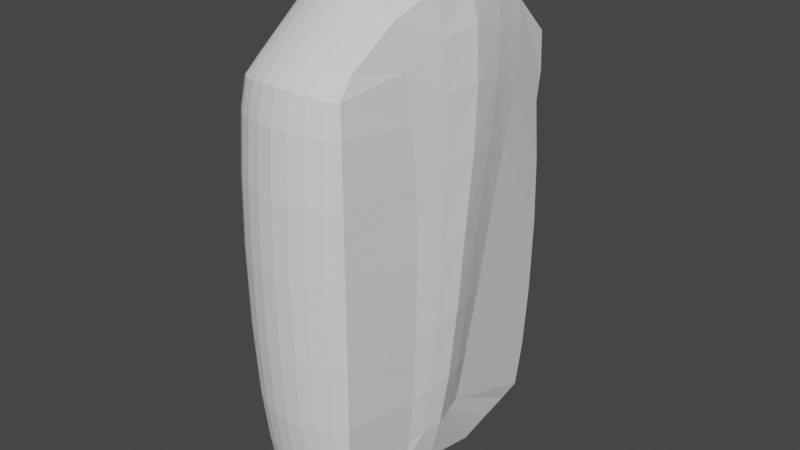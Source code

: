 # Source: realisticKangaroo_-_Copy.blend  (saved by Blender 3.5.10; exported with 4.5.12 LTS)
import bpy
from mathutils import Matrix  # noqa: F401  (used for matrix-valued properties, if any)

bpy.ops.wm.read_factory_settings(use_empty=True)
scene = bpy.context.scene
scene.name = 'Scene'

# ---- collections
col_collection = bpy.data.collections.new('Collection'); scene.collection.children.link(col_collection)
col_refimages = bpy.data.collections.new('RefImages'); scene.collection.children.link(col_refimages)

# ---- world
world_world = bpy.data.worlds.new('World'); scene.world = world_world
world_world.use_nodes = True; world_world.node_tree.nodes.clear()
_N = world_world.node_tree.nodes; _L = world_world.node_tree.links
n0 = _N.new('ShaderNodeOutputWorld'); n0.name = 'World Output'; n0.location = (300, 300)
n1 = _N.new('ShaderNodeBackground'); n1.name = 'Background'; n1.location = (10, 300)
n1.inputs[0].default_value = (0.05088, 0.05088, 0.05088, 1.0)
_L.new(n1.outputs[0], n0.inputs[0])
n0.is_active_output = True
world_world.color = (0.05088, 0.05088, 0.05088)
world_world.use_sun_shadow = False
world_world.sun_shadow_jitter_overblur = 0.0

# ---- meshes
me_cube_001 = bpy.data.meshes.new('Cube.001')
me_cube_001.from_pydata([(0.5, -0.1391, -2.842), (0.5, -0.01066, 1.326), (0.5, 2.357, -3.056), (0.5, 2.723, 1.049), (0.4188, 2.392, -3.092), (0.2966, 2.43, -3.129), (0.1534, 2.456, -3.156), (1.583e-08, 2.466, -3.166), (-5.588e-09, 2.833, 1.159), (0.1534, 2.823, 1.149), (0.2966, 2.796, 1.122), (0.4188, 2.758, 1.084), (0.5351, 2.69, 0.6589), (0.5729, 2.583, 0.3836), (0.5996, 2.609, -0.2266), (0.6096, 2.619, -0.9268), (0.5996, 2.609, -1.735), (0.5729, 2.583, -2.44), (0.5351, 2.545, -2.95), (0.5351, 0.08416, -2.859), (0.5729, 0.5139, -2.897), (0.6096, 0.9283, -2.934), (0.5729, 1.585, -3.109), (0.5351, 2.013, -3.071), (0.5351, 2.263, 1.471), (0.5729, 1.83, 1.752), (0.6096, 1.407, 1.855), (0.5729, 0.9636, 1.825), (0.5351, 0.5009, 1.669), (0.5351, -0.1743, 1.155), (0.5729, -0.2121, 0.8549), (0.5996, -0.2388, 0.2446), (0.6096, -0.2487, -0.4555), (0.5996, -0.2388, -1.264), (0.5729, -0.2121, -1.969), (0.5351, -0.1743, -2.479), (-1.211e-08, -0.2487, -2.952), (0.1534, -0.2388, -2.942), (0.2966, -0.2121, -2.915), (0.4188, -0.1743, -2.877), (0.4188, -0.04578, 1.361), (0.2966, -0.0836, 1.399), (0.1534, -0.1103, 1.426), (-9.313e-10, -0.1202, 1.436), (2.224e-08, 2.72, -3.013), (2.515e-08, 2.792, -2.477), (1.513e-08, 2.835, -1.752), (9.313e-09, 2.849, -0.9268), (5.821e-09, 2.835, -0.2099), (-5.588e-09, 2.792, 0.4201), (-7.218e-09, 2.865, 0.722), (0.1561, 2.708, -3.005), (0.1619, 2.778, -2.472), (0.1676, 2.821, -1.749), (0.1701, 2.835, -0.9268), (0.1676, 2.821, -0.2125), (0.1619, 2.778, 0.415), (0.1561, 2.853, 0.7145), (0.303, 2.674, -2.986), (0.3162, 2.739, -2.46), (0.3281, 2.778, -1.744), (0.3331, 2.792, -0.9268), (0.3281, 2.778, -0.2181), (0.3162, 2.739, 0.4031), (0.303, 2.819, 0.6954), (0.4318, 2.62, -2.963), (0.4553, 2.674, -2.447), (0.4744, 2.708, -1.738), (0.482, 2.72, -0.9268), (0.4744, 2.708, -0.224), (0.4553, 2.674, 0.3899), (0.4318, 2.765, 0.6718), (0.6105, 1.348, -2.453), (0.6641, 1.403, -1.929), (0.698, 1.53, -1.212), (0.7099, 1.68, -0.4545), (0.698, 1.866, 0.1793), (0.6641, 2.038, 0.7126), (0.6105, 2.184, 1.081), (0.6641, 1.148, -2.461), (0.729, 1.202, -1.924), (0.7684, 1.281, -1.169), (0.7818, 1.394, -0.3729), (0.7684, 1.541, 0.3181), (0.729, 1.684, 0.8975), (0.6641, 1.789, 1.337), (0.7099, 0.9532, -2.478), (0.7818, 0.9849, -1.933), (0.8251, 1.038, -1.179), (0.8395, 1.11, -0.3596), (0.8251, 1.22, 0.3614), (0.7818, 1.307, 0.9733), (0.7099, 1.374, 1.458), (0.6641, 0.7651, -2.502), (0.729, 0.7773, -1.966), (0.7684, 0.7995, -1.224), (0.7818, 0.8457, -0.4109), (0.7684, 0.8927, 0.3214), (0.729, 0.9386, 0.9646), (0.6641, 0.9492, 1.419), (0.6105, 0.6082, -2.556), (0.6641, 0.5853, -2.042), (0.698, 0.5772, -1.335), (0.7099, 0.5839, -0.5552), (0.698, 0.575, 0.1771), (0.6641, 0.5557, 0.7806), (0.6105, 0.5234, 1.237), (0.4318, -0.2496, -2.491), (0.4553, -0.3033, -1.975), (0.4744, -0.3372, -1.267), (0.482, -0.3491, -0.4555), (0.4744, -0.3372, 0.2473), (0.4553, -0.3033, 0.8612), (0.4318, -0.2496, 1.168), (0.303, -0.3033, -2.515), (0.3162, -0.3681, -1.989), (0.3281, -0.4076, -1.272), (0.3331, -0.421, -0.4555), (0.3281, -0.4076, 0.2531), (0.3162, -0.3681, 0.8744), (0.303, -0.3033, 1.191), (0.1561, -0.3372, -2.534), (0.1619, -0.4076, -2.0), (0.1676, -0.45, -1.278), (0.1701, -0.4642, -0.4555), (0.1676, -0.45, 0.2588), (0.1619, -0.4076, 0.8863), (0.1561, -0.3372, 1.21), (-1.851e-08, -0.3491, -2.542), (-2.515e-08, -0.421, -2.006), (-1.513e-08, -0.4642, -1.281), (-9.313e-09, -0.4787, -0.4555), (-5.821e-09, -0.4642, 0.2613), (5.588e-09, -0.421, 0.8914), (7.334e-09, -0.3491, 1.218), (-1.863e-09, 2.076, -3.246), (0.1561, 2.068, -3.234), (0.303, 2.049, -3.2), (0.4318, 2.026, -3.147), (-7.451e-09, 1.621, -3.318), (0.1619, 1.616, -3.305), (0.3162, 1.605, -3.265), (0.4553, 1.591, -3.2), (1.813e-16, 0.9283, -3.164), (0.1701, 0.9283, -3.149), (0.3331, 0.9283, -3.106), (0.482, 0.9283, -3.034), (1.211e-08, 0.4774, -3.106), (0.1619, 0.4825, -3.093), (0.3162, 0.4944, -3.053), (0.4553, 0.5076, -2.988), (1.281e-09, 0.02102, -3.034), (0.1561, 0.02861, -3.022), (0.303, 0.0477, -2.988), (0.4318, 0.07125, -2.935), (0.4318, 2.276, 1.546), (0.303, 2.3, 1.6), (0.1561, 2.319, 1.634), (1.863e-09, 2.327, 1.646), (0.4553, 1.836, 1.843), (0.3162, 1.849, 1.908), (0.1619, 1.861, 1.947), (1.118e-08, 1.866, 1.961), (0.482, 1.407, 1.955), (0.3331, 1.407, 2.027), (0.1701, 1.407, 2.07), (-9.313e-10, 1.407, 2.085), (0.4553, 0.9573, 1.917), (0.3162, 0.9441, 1.981), (0.1619, 0.9322, 2.021), (-1.676e-08, 0.9271, 2.034), (0.4318, 0.488, 1.744), (0.303, 0.4645, 1.798), (0.1561, 0.4454, 1.832), (-3.609e-09, 0.4378, 1.844)], [], [(44, 45, 52, 51), (45, 46, 53, 52), (46, 47, 54, 53), (47, 48, 55, 54), (48, 49, 56, 55), (49, 50, 57, 56), (51, 52, 59, 58), (52, 53, 60, 59), (53, 54, 61, 60), (54, 55, 62, 61), (55, 56, 63, 62), (56, 57, 64, 63), (58, 59, 66, 65), (59, 60, 67, 66), (60, 61, 68, 67), (61, 62, 69, 68), (62, 63, 70, 69), (63, 64, 71, 70), (50, 8, 9, 57), (57, 9, 10, 64), (64, 10, 11, 71), (71, 11, 3, 12), (70, 71, 12, 13), (69, 70, 13, 14), (68, 69, 14, 15), (67, 68, 15, 16), (66, 67, 16, 17), (65, 66, 17, 18), (4, 65, 18, 2), (5, 58, 65, 4), (6, 51, 58, 5), (7, 44, 51, 6), (72, 73, 80, 79), (73, 74, 81, 80), (74, 75, 82, 81), (75, 76, 83, 82), (76, 77, 84, 83), (77, 78, 85, 84), (81, 88, 87, 80), (82, 89, 88, 81), (83, 90, 89, 82), (84, 91, 90, 83), (85, 92, 91, 84), (87, 94, 93, 86), (88, 95, 94, 87), (89, 96, 95, 88), (90, 97, 96, 89), (91, 98, 97, 90), (92, 99, 98, 91), (25, 26, 92, 85), (93, 94, 101, 100), (94, 95, 102, 101), (95, 96, 103, 102), (96, 97, 104, 103), (97, 98, 105, 104), (98, 99, 106, 105), (2, 18, 72, 23), (18, 17, 73, 72), (17, 16, 74, 73), (16, 15, 75, 74), (15, 14, 76, 75), (14, 13, 77, 76), (13, 12, 78, 77), (12, 3, 24, 78), (78, 24, 25, 85), (26, 27, 99, 92), (21, 86, 93, 20), (99, 27, 28, 106), (106, 28, 1, 29), (105, 106, 29, 30), (104, 105, 30, 31), (103, 104, 31, 32), (102, 103, 32, 33), (101, 102, 33, 34), (100, 101, 34, 35), (19, 100, 35, 0), (20, 93, 100, 19), (22, 79, 86, 21), (140, 144, 143, 139), (23, 72, 79, 22), (107, 108, 115, 114), (108, 109, 116, 115), (109, 110, 117, 116), (110, 111, 118, 117), (111, 112, 119, 118), (112, 113, 120, 119), (114, 115, 122, 121), (115, 116, 123, 122), (116, 117, 124, 123), (117, 118, 125, 124), (118, 119, 126, 125), (119, 120, 127, 126), (121, 122, 129, 128), (122, 123, 130, 129), (123, 124, 131, 130), (124, 125, 132, 131), (125, 126, 133, 132), (126, 127, 134, 133), (0, 35, 107, 39), (35, 34, 108, 107), (34, 33, 109, 108), (33, 32, 110, 109), (32, 31, 111, 110), (31, 30, 112, 111), (30, 29, 113, 112), (29, 1, 40, 113), (113, 40, 41, 120), (120, 41, 42, 127), (127, 42, 43, 134), (37, 121, 128, 36), (38, 114, 121, 37), (39, 107, 114, 38), (135, 136, 140, 139), (136, 137, 141, 140), (137, 138, 142, 141), (141, 145, 144, 140), (142, 146, 145, 141), (144, 148, 147, 143), (145, 149, 148, 144), (146, 150, 149, 145), (21, 146, 142, 22), (147, 148, 152, 151), (148, 149, 153, 152), (149, 150, 154, 153), (7, 6, 136, 135), (6, 5, 137, 136), (5, 4, 138, 137), (4, 2, 23, 138), (138, 23, 22, 142), (20, 150, 146, 21), (160, 164, 163, 159), (150, 20, 19, 154), (154, 19, 0, 39), (153, 154, 39, 38), (152, 153, 38, 37), (151, 152, 37, 36), (155, 156, 160, 159), (156, 157, 161, 160), (157, 158, 162, 161), (161, 165, 164, 160), (162, 166, 165, 161), (164, 168, 167, 163), (165, 169, 168, 164), (166, 170, 169, 165), (26, 163, 167, 27), (167, 168, 172, 171), (168, 169, 173, 172), (169, 170, 174, 173), (3, 11, 155, 24), (11, 10, 156, 155), (10, 9, 157, 156), (9, 8, 158, 157), (173, 174, 43, 42), (172, 173, 42, 41), (171, 172, 41, 40), (28, 171, 40, 1), (27, 167, 171, 28), (25, 159, 163, 26), (24, 155, 159, 25), (80, 87, 86, 79)])
_uv = me_cube_001.uv_layers.new(name='UVMap')
_uv.uv.foreach_set('vector', [0.4063, 0.375, 0.4375, 0.375, 0.4375, 0.4063, 0.4063, 0.4062, 0.4375, 0.375, 0.4688, 0.375, 0.4688, 0.4063, 0.4375, 0.4063, 0.4688, 0.375, 0.5, 0.375, 0.5, 0.4063, 0.4688, 0.4063, 0.5, 0.375, 0.5312, 0.375, 0.5313, 0.4063, 0.5, 0.4063, 0.5312, 0.375, 0.5625, 0.375, 0.5625, 0.4063, 0.5313, 0.4063, 0.5625, 0.375, 0.5938, 0.375, 0.5938, 0.4063, 0.5625, 0.4063, 0.4063, 0.4062, 0.4375, 0.4063, 0.4375, 0.4375, 0.4063, 0.4375, 0.4375, 0.4063, 0.4688, 0.4063, 0.4688, 0.4375, 0.4375, 0.4375, 0.4688, 0.4063, 0.5, 0.4063, 0.5, 0.4375, 0.4688, 0.4375, 0.5, 0.4063, 0.5313, 0.4063, 0.5312, 0.4375, 0.5, 0.4375, 0.5313, 0.4063, 0.5625, 0.4063, 0.5625, 0.4375, 0.5312, 0.4375, 0.5625, 0.4063, 0.5938, 0.4063, 0.5938, 0.4375, 0.5625, 0.4375, 0.4063, 0.4375, 0.4375, 0.4375, 0.4375, 0.4688, 0.4063, 0.4688, 0.4375, 0.4375, 0.4688, 0.4375, 0.4688, 0.4688, 0.4375, 0.4688, 0.4688, 0.4375, 0.5, 0.4375, 0.5, 0.4688, 0.4688, 0.4688, 0.5, 0.4375, 0.5312, 0.4375, 0.5313, 0.4688, 0.5, 0.4688, 0.5312, 0.4375, 0.5625, 0.4375, 0.5625, 0.4688, 0.5313, 0.4688, 0.5625, 0.4375, 0.5938, 0.4375, 0.5938, 0.4687, 0.5625, 0.4688, 0.5938, 0.375, 0.625, 0.375, 0.625, 0.4063, 0.5938, 0.4063, 0.5938, 0.4063, 0.625, 0.4063, 0.625, 0.4375, 0.5938, 0.4375, 0.5938, 0.4375, 0.625, 0.4375, 0.625, 0.4688, 0.5938, 0.4687, 0.5938, 0.4687, 0.625, 0.4688, 0.625, 0.5, 0.5938, 0.5, 0.5625, 0.4688, 0.5938, 0.4687, 0.5938, 0.5, 0.5625, 0.5, 0.5313, 0.4688, 0.5625, 0.4688, 0.5625, 0.5, 0.5312, 0.5, 0.5, 0.4688, 0.5313, 0.4688, 0.5312, 0.5, 0.5, 0.5, 0.4688, 0.4688, 0.5, 0.4688, 0.5, 0.5, 0.4688, 0.5, 0.4375, 0.4688, 0.4688, 0.4688, 0.4688, 0.5, 0.4375, 0.5, 0.4063, 0.4688, 0.4375, 0.4688, 0.4375, 0.5, 0.4063, 0.5, 0.375, 0.4688, 0.4063, 0.4688, 0.4063, 0.5, 0.375, 0.5, 0.375, 0.4375, 0.4063, 0.4375, 0.4063, 0.4688, 0.375, 0.4688, 0.375, 0.4063, 0.4063, 0.4062, 0.4063, 0.4375, 0.375, 0.4375, 0.375, 0.375, 0.4063, 0.375, 0.4063, 0.4062, 0.375, 0.4063, 0.4063, 0.5313, 0.4375, 0.5313, 0.4375, 0.5625, 0.4063, 0.5625, 0.4375, 0.5313, 0.4688, 0.5313, 0.4688, 0.5625, 0.4375, 0.5625, 0.4688, 0.5313, 0.5, 0.5313, 0.5, 0.5625, 0.4688, 0.5625, 0.5, 0.5313, 0.5313, 0.5313, 0.5312, 0.5625, 0.5, 0.5625, 0.5313, 0.5313, 0.5625, 0.5313, 0.5625, 0.5625, 0.5312, 0.5625, 0.5625, 0.5313, 0.5938, 0.5313, 0.5938, 0.5625, 0.5625, 0.5625, 0.4688, 0.5625, 0.4688, 0.625, 0.4375, 0.625, 0.4375, 0.5625, 0.5, 0.5625, 0.5, 0.625, 0.4688, 0.625, 0.4688, 0.5625, 0.5312, 0.5625, 0.5312, 0.625, 0.5, 0.625, 0.5, 0.5625, 0.5625, 0.5625, 0.5625, 0.625, 0.5312, 0.625, 0.5312, 0.5625, 0.5938, 0.5625, 0.5938, 0.625, 0.5625, 0.625, 0.5625, 0.5625, 0.4375, 0.625, 0.4375, 0.6875, 0.4063, 0.6875, 0.4063, 0.625, 0.4688, 0.625, 0.4688, 0.6875, 0.4375, 0.6875, 0.4375, 0.625, 0.5, 0.625, 0.5, 0.6875, 0.4688, 0.6875, 0.4688, 0.625, 0.5312, 0.625, 0.5312, 0.6875, 0.5, 0.6875, 0.5, 0.625, 0.5625, 0.625, 0.5625, 0.6875, 0.5312, 0.6875, 0.5312, 0.625, 0.5938, 0.625, 0.5938, 0.6875, 0.5625, 0.6875, 0.5625, 0.625, 0.625, 0.5625, 0.625, 0.625, 0.5938, 0.625, 0.5938, 0.5625, 0.4063, 0.6875, 0.4375, 0.6875, 0.4375, 0.7188, 0.4063, 0.7188, 0.4375, 0.6875, 0.4688, 0.6875, 0.4688, 0.7187, 0.4375, 0.7188, 0.4688, 0.6875, 0.5, 0.6875, 0.5, 0.7188, 0.4688, 0.7187, 0.5, 0.6875, 0.5312, 0.6875, 0.5313, 0.7187, 0.5, 0.7188, 0.5312, 0.6875, 0.5625, 0.6875, 0.5625, 0.7188, 0.5313, 0.7187, 0.5625, 0.6875, 0.5938, 0.6875, 0.5938, 0.7188, 0.5625, 0.7188, 0.375, 0.5, 0.4063, 0.5, 0.4063, 0.5313, 0.375, 0.5313, 0.4063, 0.5, 0.4375, 0.5, 0.4375, 0.5313, 0.4063, 0.5313, 0.4375, 0.5, 0.4688, 0.5, 0.4688, 0.5313, 0.4375, 0.5313, 0.4688, 0.5, 0.5, 0.5, 0.5, 0.5313, 0.4688, 0.5313, 0.5, 0.5, 0.5312, 0.5, 0.5313, 0.5313, 0.5, 0.5313, 0.5312, 0.5, 0.5625, 0.5, 0.5625, 0.5313, 0.5313, 0.5313, 0.5625, 0.5, 0.5938, 0.5, 0.5938, 0.5313, 0.5625, 0.5313, 0.5938, 0.5, 0.625, 0.5, 0.625, 0.5313, 0.5938, 0.5313, 0.5938, 0.5313, 0.625, 0.5313, 0.625, 0.5625, 0.5938, 0.5625, 0.625, 0.625, 0.625, 0.6875, 0.5938, 0.6875, 0.5938, 0.625, 0.375, 0.625, 0.4063, 0.625, 0.4063, 0.6875, 0.375, 0.6875, 0.5938, 0.6875, 0.625, 0.6875, 0.625, 0.7188, 0.5938, 0.7188, 0.5938, 0.7188, 0.625, 0.7188, 0.625, 0.75, 0.5938, 0.75, 0.5625, 0.7188, 0.5938, 0.7188, 0.5938, 0.75, 0.5625, 0.75, 0.5313, 0.7187, 0.5625, 0.7188, 0.5625, 0.75, 0.5312, 0.75, 0.5, 0.7188, 0.5313, 0.7187, 0.5312, 0.75, 0.5, 0.75, 0.4688, 0.7187, 0.5, 0.7188, 0.5, 0.75, 0.4688, 0.75, 0.4375, 0.7188, 0.4688, 0.7187, 0.4688, 0.75, 0.4375, 0.75, 0.4063, 0.7188, 0.4375, 0.7188, 0.4375, 0.75, 0.4063, 0.75, 0.375, 0.7188, 0.4063, 0.7188, 0.4063, 0.75, 0.375, 0.75, 0.375, 0.6875, 0.4063, 0.6875, 0.4063, 0.7188, 0.375, 0.7188, 0.375, 0.5625, 0.4063, 0.5625, 0.4063, 0.625, 0.375, 0.625, 0.2813, 0.5625, 0.2813, 0.625, 0.25, 0.625, 0.25, 0.5625, 0.375, 0.5313, 0.4063, 0.5313, 0.4063, 0.5625, 0.375, 0.5625, 0.4063, 0.7812, 0.4375, 0.7813, 0.4375, 0.8125, 0.4063, 0.8125, 0.4375, 0.7813, 0.4688, 0.7813, 0.4688, 0.8125, 0.4375, 0.8125, 0.4688, 0.7813, 0.5, 0.7813, 0.5, 0.8125, 0.4688, 0.8125, 0.5, 0.7813, 0.5313, 0.7813, 0.5312, 0.8125, 0.5, 0.8125, 0.5313, 0.7813, 0.5625, 0.7812, 0.5625, 0.8125, 0.5312, 0.8125, 0.5625, 0.7812, 0.5938, 0.7812, 0.5938, 0.8125, 0.5625, 0.8125, 0.4063, 0.8125, 0.4375, 0.8125, 0.4375, 0.8438, 0.4063, 0.8438, 0.4375, 0.8125, 0.4688, 0.8125, 0.4688, 0.8438, 0.4375, 0.8438, 0.4688, 0.8125, 0.5, 0.8125, 0.5, 0.8438, 0.4688, 0.8438, 0.5, 0.8125, 0.5312, 0.8125, 0.5313, 0.8438, 0.5, 0.8438, 0.5312, 0.8125, 0.5625, 0.8125, 0.5625, 0.8438, 0.5313, 0.8438, 0.5625, 0.8125, 0.5938, 0.8125, 0.5938, 0.8438, 0.5625, 0.8438, 0.4063, 0.8438, 0.4375, 0.8438, 0.4375, 0.875, 0.4063, 0.875, 0.4375, 0.8438, 0.4688, 0.8438, 0.4688, 0.875, 0.4375, 0.875, 0.4688, 0.8438, 0.5, 0.8438, 0.5, 0.875, 0.4688, 0.875, 0.5, 0.8438, 0.5313, 0.8438, 0.5312, 0.875, 0.5, 0.875, 0.5313, 0.8438, 0.5625, 0.8438, 0.5625, 0.875, 0.5312, 0.875, 0.5625, 0.8438, 0.5938, 0.8438, 0.5938, 0.875, 0.5625, 0.875, 0.375, 0.75, 0.4063, 0.75, 0.4063, 0.7812, 0.375, 0.7813, 0.4063, 0.75, 0.4375, 0.75, 0.4375, 0.7813, 0.4063, 0.7812, 0.4375, 0.75, 0.4688, 0.75, 0.4688, 0.7813, 0.4375, 0.7813, 0.4688, 0.75, 0.5, 0.75, 0.5, 0.7813, 0.4688, 0.7813, 0.5, 0.75, 0.5312, 0.75, 0.5313, 0.7813, 0.5, 0.7813, 0.5312, 0.75, 0.5625, 0.75, 0.5625, 0.7812, 0.5313, 0.7813, 0.5625, 0.75, 0.5938, 0.75, 0.5938, 0.7812, 0.5625, 0.7812, 0.5938, 0.75, 0.625, 0.75, 0.625, 0.7813, 0.5938, 0.7812, 0.5938, 0.7812, 0.625, 0.7813, 0.625, 0.8125, 0.5938, 0.8125, 0.5938, 0.8125, 0.625, 0.8125, 0.625, 0.8438, 0.5938, 0.8438, 0.5938, 0.8438, 0.625, 0.8438, 0.625, 0.875, 0.5938, 0.875, 0.375, 0.8438, 0.4063, 0.8438, 0.4063, 0.875, 0.375, 0.875, 0.375, 0.8125, 0.4063, 0.8125, 0.4063, 0.8438, 0.375, 0.8438, 0.375, 0.7813, 0.4063, 0.7812, 0.4063, 0.8125, 0.375, 0.8125, 0.25, 0.5313, 0.2812, 0.5313, 0.2813, 0.5625, 0.25, 0.5625, 0.2812, 0.5313, 0.3125, 0.5313, 0.3125, 0.5625, 0.2813, 0.5625, 0.3125, 0.5313, 0.3438, 0.5313, 0.3438, 0.5625, 0.3125, 0.5625, 0.3125, 0.5625, 0.3125, 0.625, 0.2813, 0.625, 0.2813, 0.5625, 0.3438, 0.5625, 0.3438, 0.625, 0.3125, 0.625, 0.3125, 0.5625, 0.2813, 0.625, 0.2813, 0.6875, 0.25, 0.6875, 0.25, 0.625, 0.3125, 0.625, 0.3125, 0.6875, 0.2813, 0.6875, 0.2813, 0.625, 0.3438, 0.625, 0.3438, 0.6875, 0.3125, 0.6875, 0.3125, 0.625, 0.375, 0.625, 0.3438, 0.625, 0.3438, 0.5625, 0.375, 0.5625, 0.25, 0.6875, 0.2813, 0.6875, 0.2812, 0.7188, 0.25, 0.7188, 0.2813, 0.6875, 0.3125, 0.6875, 0.3125, 0.7188, 0.2812, 0.7188, 0.3125, 0.6875, 0.3438, 0.6875, 0.3438, 0.7188, 0.3125, 0.7188, 0.25, 0.5, 0.2813, 0.5, 0.2812, 0.5313, 0.25, 0.5313, 0.2813, 0.5, 0.3125, 0.5, 0.3125, 0.5313, 0.2812, 0.5313, 0.3125, 0.5, 0.3438, 0.5, 0.3438, 0.5313, 0.3125, 0.5313, 0.3438, 0.5, 0.375, 0.5, 0.375, 0.5313, 0.3438, 0.5313, 0.3438, 0.5313, 0.375, 0.5313, 0.375, 0.5625, 0.3438, 0.5625, 0.375, 0.6875, 0.3438, 0.6875, 0.3438, 0.625, 0.375, 0.625, 0.6875, 0.5625, 0.6875, 0.625, 0.6563, 0.625, 0.6563, 0.5625, 0.3438, 0.6875, 0.375, 0.6875, 0.375, 0.7188, 0.3438, 0.7188, 0.3438, 0.7188, 0.375, 0.7188, 0.375, 0.75, 0.3438, 0.75, 0.3125, 0.7188, 0.3438, 0.7188, 0.3438, 0.75, 0.3125, 0.75, 0.2812, 0.7188, 0.3125, 0.7188, 0.3125, 0.75, 0.2813, 0.75, 0.25, 0.7188, 0.2812, 0.7188, 0.2813, 0.75, 0.25, 0.75, 0.6562, 0.5313, 0.6875, 0.5313, 0.6875, 0.5625, 0.6563, 0.5625, 0.6875, 0.5313, 0.7188, 0.5313, 0.7188, 0.5625, 0.6875, 0.5625, 0.7188, 0.5313, 0.75, 0.5313, 0.75, 0.5625, 0.7188, 0.5625, 0.7188, 0.5625, 0.7188, 0.625, 0.6875, 0.625, 0.6875, 0.5625, 0.75, 0.5625, 0.75, 0.625, 0.7188, 0.625, 0.7188, 0.5625, 0.6875, 0.625, 0.6875, 0.6875, 0.6562, 0.6875, 0.6563, 0.625, 0.7188, 0.625, 0.7188, 0.6875, 0.6875, 0.6875, 0.6875, 0.625, 0.75, 0.625, 0.75, 0.6875, 0.7188, 0.6875, 0.7188, 0.625, 0.625, 0.625, 0.6563, 0.625, 0.6562, 0.6875, 0.625, 0.6875, 0.6562, 0.6875, 0.6875, 0.6875, 0.6875, 0.7188, 0.6562, 0.7188, 0.6875, 0.6875, 0.7188, 0.6875, 0.7188, 0.7188, 0.6875, 0.7188, 0.7188, 0.6875, 0.75, 0.6875, 0.75, 0.7188, 0.7188, 0.7188, 0.625, 0.5, 0.6563, 0.5, 0.6562, 0.5313, 0.625, 0.5313, 0.6563, 0.5, 0.6875, 0.5, 0.6875, 0.5313, 0.6562, 0.5313, 0.6875, 0.5, 0.7188, 0.5, 0.7188, 0.5313, 0.6875, 0.5313, 0.7188, 0.5, 0.75, 0.5, 0.75, 0.5313, 0.7188, 0.5313, 0.7188, 0.7188, 0.75, 0.7188, 0.75, 0.75, 0.7188, 0.75, 0.6875, 0.7188, 0.7188, 0.7188, 0.7188, 0.75, 0.6875, 0.75, 0.6562, 0.7188, 0.6875, 0.7188, 0.6875, 0.75, 0.6563, 0.75, 0.625, 0.7188, 0.6562, 0.7188, 0.6563, 0.75, 0.625, 0.75, 0.625, 0.6875, 0.6562, 0.6875, 0.6562, 0.7188, 0.625, 0.7188, 0.625, 0.5625, 0.6563, 0.5625, 0.6563, 0.625, 0.625, 0.625, 0.625, 0.5313, 0.6562, 0.5313, 0.6563, 0.5625, 0.625, 0.5625, 0.4375, 0.5625, 0.4375, 0.625, 0.4063, 0.625, 0.4063, 0.5625])
me_cube_001.update()

# ---- objects
ob_cube = bpy.data.objects.new('Cube', me_cube_001)
ob_front = bpy.data.objects.new('Front', None)
ob_top = bpy.data.objects.new('Top', None)
ob_side = bpy.data.objects.new('Side', None)
ob_ref = bpy.data.objects.new('Ref', None)

# ---- transforms, parenting, visibility, modifiers, constraints
ob_cube.location = (0.0, 0.0, 0.0)
_m = ob_cube.modifiers.new('Mirror', 'MIRROR')
ob_front.location = (0.009537, -4.164, 0.0)
ob_front.rotation_euler = (1.571, -0.0, -0.0)
ob_front.scale = (4.0, 4.0, 4.0)
ob_front.empty_display_type = 'IMAGE'
ob_front.empty_display_size = 5.0
ob_front.use_empty_image_alpha = True
ob_front.color = (1.0, 1.0, 1.0, 0.5)
ob_front.hide_select = True
ob_top.location = (0.1384, 7.591, 8.01)
ob_top.rotation_euler = (0.0, -0.0, -0.003331)
ob_top.scale = (3.226, 3.226, 3.226)
ob_top.empty_display_type = 'IMAGE'
ob_top.empty_display_size = 5.0
ob_top.use_empty_image_alpha = True
ob_top.color = (1.0, 1.0, 1.0, 0.5)
ob_top.hide_select = True
ob_side.location = (3.564, 11.95, -2.136)
ob_side.rotation_euler = (1.571, -0.0, 1.571)
ob_side.scale = (5.958, 5.958, 5.958)
ob_side.empty_display_type = 'IMAGE'
ob_side.empty_display_size = 4.173
ob_side.empty_image_offset = (-0.6491, -0.475)
ob_side.use_empty_image_alpha = True
ob_side.color = (1.0, 1.0, 1.0, 0.5)
ob_side.hide_select = True
ob_ref.location = (0.1384, 7.591, 1.322)
ob_ref.rotation_euler = (0.0, -0.0, -0.003331)
ob_ref.scale = (3.226, 3.226, 3.226)
ob_ref.empty_display_type = 'IMAGE'
ob_ref.empty_display_size = 5.0
ob_ref.use_empty_image_alpha = True
ob_ref.color = (1.0, 1.0, 1.0, 0.5)
ob_ref.hide_select = True

# ---- collection membership
col_collection.objects.link(ob_cube)
col_refimages.objects.link(ob_front)
col_refimages.objects.link(ob_top)
col_refimages.objects.link(ob_side)
col_refimages.objects.link(ob_ref)

# ---- scene / render settings (as saved in the file)
scene.frame_start = 1; scene.frame_end = 250; scene.frame_set(114)
scene.render.engine = 'BLENDER_EEVEE_NEXT'
scene.cycles.sampling_pattern = 'TABULATED_SOBOL'
scene.view_settings.view_transform = 'Filmic'
bpy.context.view_layer.update()

# ---- added for rendering (the .blend has no active camera and no usable light): camera, sun
cam_auto = bpy.data.cameras.new('AutoCamera')
cam_auto.lens = 50.0
cam_auto.sensor_width = 36.0
cam_auto.clip_end = 1000.0
ob_auto_camera = bpy.data.objects.new('AutoCamera', cam_auto)
scene.collection.objects.link(ob_auto_camera)
ob_auto_camera.location = (6.08038, -6.1035, 4.24769)
ob_auto_camera.rotation_euler = (1.09748, -7.21219e-08, 0.694738)
scene.camera = ob_auto_camera
light_auto_sun = bpy.data.lights.new('AutoSun', 'SUN')
light_auto_sun.energy = 3.0
light_auto_sun.angle = 0.0523599
ob_auto_sun = bpy.data.objects.new('AutoSun', light_auto_sun)
scene.collection.objects.link(ob_auto_sun)
ob_auto_sun.rotation_euler = (0.872665, 0.174533, 0.523599)
bpy.context.view_layer.update()
